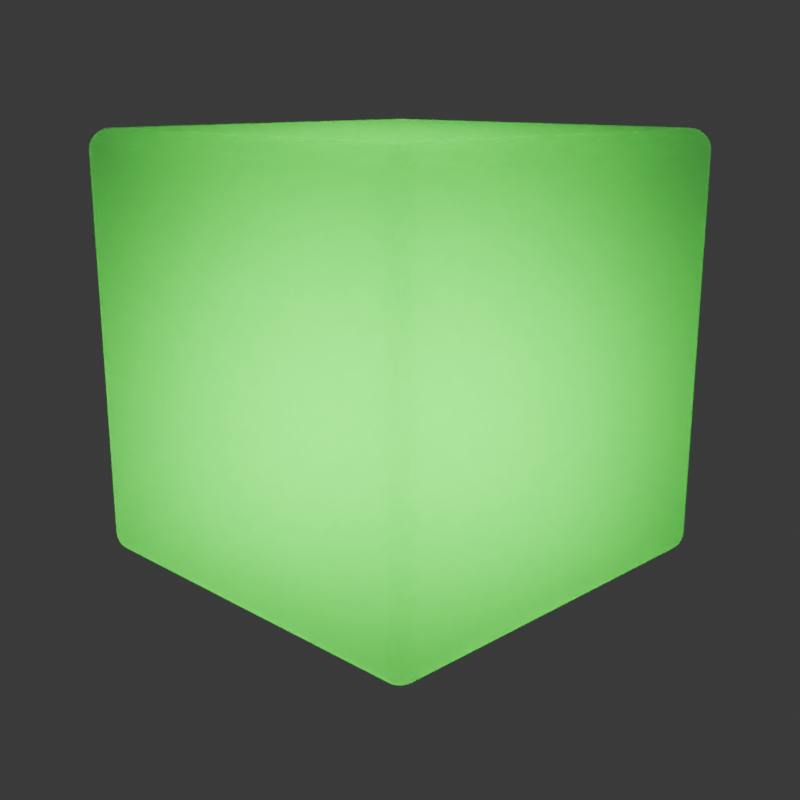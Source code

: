 # Source: winpax.blend  (saved by Blender 4.2.66; exported with 4.5.12 LTS)
import bpy
from mathutils import Matrix  # noqa: F401  (used for matrix-valued properties, if any)

bpy.ops.wm.read_factory_settings(use_empty=True)
scene = bpy.context.scene
scene.name = 'Scene'

# ---- collections
col_collection = bpy.data.collections.new('Collection'); scene.collection.children.link(col_collection)
col_cube = bpy.data.collections.new('Cube'); scene.collection.children.link(col_cube)

# ---- materials (node trees are filled in below, after node groups)
mat_material = bpy.data.materials.new('Material')
mat_material.alpha_threshold = 0.0
mat_material.use_transparent_shadow = False
mat_material.roughness = 0.5
mat_material.line_color = (0.0, 0.0, 0.0, 1.0)

# ---- material node trees
mat_material.use_nodes = True; mat_material.node_tree.nodes.clear()
_N = mat_material.node_tree.nodes; _L = mat_material.node_tree.links
n0 = _N.new('ShaderNodeOutputMaterial'); n0.name = 'Material Output'; n0.location = (300, 300)
n1 = _N.new('ShaderNodeBsdfGlass'); n1.name = 'Glass BSDF'; n1.location = (10, 300)
n1.inputs[1].default_value = 1.0
n1.inputs[2].default_value = 1.45
_L.new(n1.outputs[0], n0.inputs[0])
n0.is_active_output = True

# ---- world
world_world = bpy.data.worlds.new('World'); scene.world = world_world
world_world.use_nodes = True; world_world.node_tree.nodes.clear()
_N = world_world.node_tree.nodes; _L = world_world.node_tree.links
n0 = _N.new('ShaderNodeOutputWorld'); n0.name = 'World Output'; n0.location = (300, 300)
n1 = _N.new('ShaderNodeBackground'); n1.name = 'Background'; n1.location = (10, 300)
n1.inputs[0].default_value = (0.05088, 0.05088, 0.05088, 1.0)
_L.new(n1.outputs[0], n0.inputs[0])
n0.is_active_output = True
world_world.color = (0.05088, 0.05088, 0.05088)
world_world.use_sun_shadow = False
world_world.sun_shadow_jitter_overblur = 0.0

# ---- cameras
cam_camera = bpy.data.cameras.new('Camera')
cam_camera.clip_end = 100.0
cam_camera.lens = 51.0
cam_camera.ortho_scale = 7.314

# ---- lights
light_area = bpy.data.lights.new('Area', 'AREA')
light_area.color = (0.0, 1.0, 0.0025)
light_area.transmission_factor = 0.0
light_area.energy = 100.0
light_area.shadow_maximum_resolution = 0.006
light_area.use_absolute_resolution = True
light_area.size = 2.814
light_area.size_y = 1.0

# ---- meshes
me_cube = bpy.data.meshes.new('Cube')
me_cube.from_pydata([(1.0, 1.0, 1.0), (1.0, 1.0, -1.0), (1.0, -1.0, 1.0), (1.0, -1.0, -1.0), (-1.0, 1.0, 1.0), (-1.0, 1.0, -1.0), (-1.0, -1.0, 1.0), (-1.0, -1.0, -1.0)], [], [(0, 4, 6, 2), (3, 2, 6, 7), (7, 6, 4, 5), (5, 1, 3, 7), (1, 0, 2, 3), (5, 4, 0, 1)])
_uv = me_cube.uv_layers.new(name='UVMap')
_uv.uv.foreach_set('vector', [0.625, 0.5, 0.875, 0.5, 0.875, 0.75, 0.625, 0.75, 0.375, 0.75, 0.625, 0.75, 0.625, 1.0, 0.375, 1.0, 0.375, 0.0, 0.625, 0.0, 0.625, 0.25, 0.375, 0.25, 0.125, 0.5, 0.375, 0.5, 0.375, 0.75, 0.125, 0.75, 0.375, 0.5, 0.625, 0.5, 0.625, 0.75, 0.375, 0.75, 0.375, 0.25, 0.625, 0.25, 0.625, 0.5, 0.375, 0.5])
me_cube.materials.append(mat_material)
me_cube.use_mirror_vertex_groups = False
me_cube.update()

# ---- objects
ob_area = bpy.data.objects.new('Area', light_area)
ob_camera = bpy.data.objects.new('Camera', cam_camera)
ob_cube = bpy.data.objects.new('Cube', me_cube)

# ---- transforms, parenting, visibility, modifiers, constraints
ob_area.location = (-0.08551, 3.0, -0.07598)
ob_area.rotation_euler = (4.682, -1.261, 0.039)
ob_area.scale = (0.8218, 0.8218, 0.8218)
ob_camera.location = (0.0, -5.257, 0.0)
ob_camera.rotation_euler = (1.571, -0.0, 0.0)
ob_camera.scale = (1.0, 1.0, 1.0)
ob_camera.lock_rotations_4d = False
ob_camera.empty_display_type = 'ARROWS'
ob_camera.color = (0.0, 0.0, 0.0, 0.0)
ob_camera.display_type = 'WIRE'
ob_camera.lineart.crease_threshold = 0.0
ob_cube.location = (0.0, 0.0, 0.2365)
ob_cube.rotation_euler = (0.1953, -0.1917, 0.7666)
ob_cube.lock_rotations_4d = False
ob_cube.empty_display_type = 'ARROWS'
ob_cube.lineart.crease_threshold = 0.0
_m = ob_cube.modifiers.new('Bevel', 'BEVEL')
_m.segments = 8

# ---- collection membership
scene.collection.objects.link(ob_area)
col_collection.objects.link(ob_camera)
col_cube.objects.link(ob_cube)

# ---- scene / render settings (as saved in the file)
scene.camera = ob_camera
scene.frame_start = 1; scene.frame_end = 250; scene.frame_set(36)
scene.render.engine = 'CYCLES'
scene.render.image_settings.color_depth = '16'
scene.render.image_settings.compression = 0
scene.render.resolution_x = 1024
scene.render.resolution_y = 1024
scene.render.film_transparent = True
scene.render.use_crop_to_border = True
scene.cycles.sampling_pattern = 'TABULATED_SOBOL'
scene.cycles.film_transparent_glass = True
scene.eevee.ray_tracing_options.trace_max_roughness = 0.0
bpy.context.view_layer.update()
